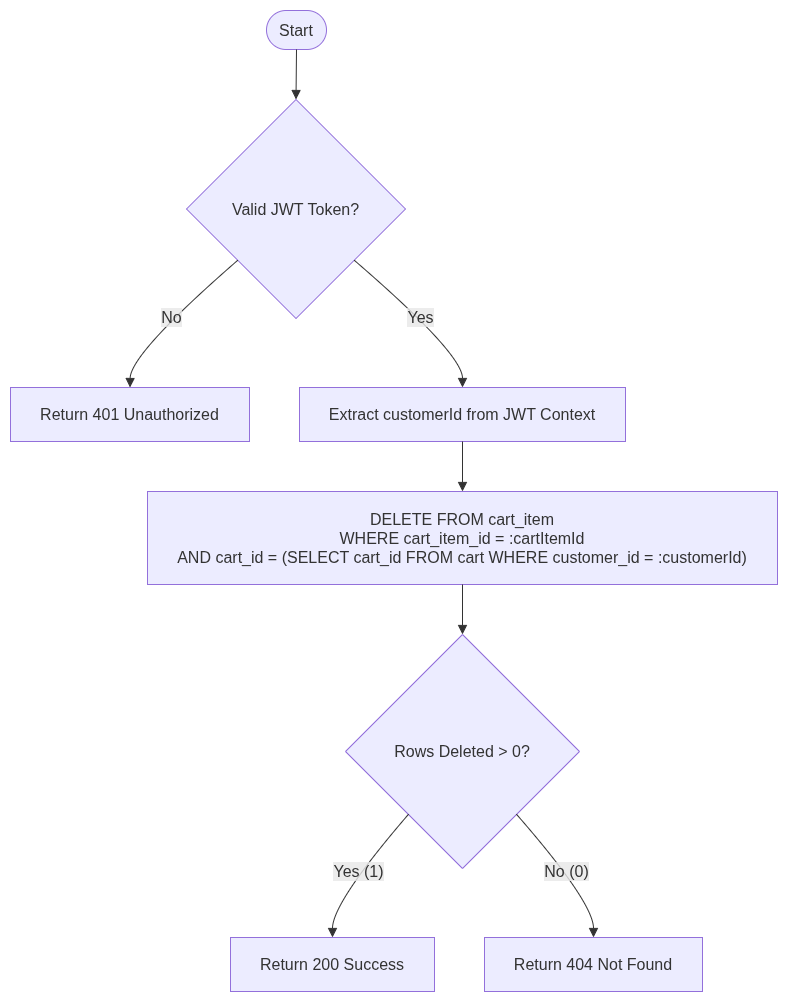

The diagram above was exported from draw.io. Its source (the exported page's mxGraphModel, read from the mxfile embedded in the PNG):
<mxGraphModel dx="1542" dy="831" grid="1" gridSize="10" guides="1" tooltips="1" connect="1" arrows="1" fold="1" page="1" pageScale="1" pageWidth="850" pageHeight="1100" math="0" shadow="0">
  <root>
    <mxCell id="0" />
    <mxCell id="1" parent="0" />
    <UserObject label="" mermaidData="{&#10;  &quot;data&quot;: &quot;flowchart TD\n    Start([Start]) --&gt; AuthCheck{Valid JWT Token?}\n    \n    AuthCheck -- No --&gt; Auth401[Return 401 Unauthorized]\n    \n    AuthCheck -- Yes --&gt; ExtractUser[Extract customerId from JWT Context]\n    ExtractUser --&gt; DBQuery[\&quot;DELETE FROM cart_item &lt;br/&gt; WHERE cart_item_id = :cartItemId &lt;br/&gt; AND cart_id = (SELECT cart_id FROM cart WHERE customer_id = :customerId)\&quot;]\n    \n    DBQuery --&gt; CheckAffected{Rows Deleted &gt; 0?}\n    \n    CheckAffected -- Yes (1) --&gt; Return200[Return 200 Success]\n    CheckAffected -- No (0) --&gt; Return404[Return 404 Not Found]\n&quot;,&#10;  &quot;config&quot;: null&#10;}" id="ujx-ondNtk0hymMyCCIv-18">
      <mxCell connectable="0" parent="1" style="group;transparentBounds=1;editIcon=1;lockedGroup=0;groupPadding=10;" vertex="1">
        <mxGeometry as="geometry" />
      </mxCell>
    </UserObject>
    <UserObject label="Start" mermaidId="n:Start" mermaidBaseStyle="html=1;rounded=1;whiteSpace=wrap;arcSize=50;strokeWidth=1;fillColor=light-dark(#ECECFF,#1f2020);strokeColor=light-dark(#9370DB,#cccccc);fontColor=light-dark(#333333,#cccccc);fontFamily=Trebuchet MS,Verdana,Arial,sans-serif;fontSize=16;" mermaidBaseValue="Start" id="ujx-ondNtk0hymMyCCIv-19">
      <mxCell parent="ujx-ondNtk0hymMyCCIv-18" style="html=1;rounded=1;whiteSpace=wrap;arcSize=50;strokeWidth=1;fillColor=light-dark(#ECECFF,#1f2020);strokeColor=light-dark(#9370DB,#cccccc);fontColor=light-dark(#333333,#cccccc);fontFamily=Trebuchet MS,Verdana,Arial,sans-serif;fontSize=16;" vertex="1">
        <mxGeometry height="39" width="60" x="286" y="30" as="geometry" />
      </mxCell>
    </UserObject>
    <UserObject label="Valid JWT Token?" mermaidId="n:AuthCheck" mermaidBaseStyle="rhombus;html=1;strokeWidth=1;whiteSpace=wrap;fillColor=light-dark(#ECECFF,#1f2020);strokeColor=light-dark(#9370DB,#cccccc);fontColor=light-dark(#333333,#cccccc);fontFamily=Trebuchet MS,Verdana,Arial,sans-serif;fontSize=16;" mermaidBaseValue="Valid JWT Token?" id="ujx-ondNtk0hymMyCCIv-20">
      <mxCell parent="ujx-ondNtk0hymMyCCIv-18" style="rhombus;html=1;strokeWidth=1;whiteSpace=wrap;fillColor=light-dark(#ECECFF,#1f2020);strokeColor=light-dark(#9370DB,#cccccc);fontColor=light-dark(#333333,#cccccc);fontFamily=Trebuchet MS,Verdana,Arial,sans-serif;fontSize=16;" vertex="1">
        <mxGeometry height="219" width="219" x="206" y="119" as="geometry" />
      </mxCell>
    </UserObject>
    <UserObject label="Return 401 Unauthorized" mermaidId="n:Auth401" mermaidBaseStyle="html=1;whiteSpace=wrap;strokeWidth=1;fillColor=light-dark(#ECECFF,#1f2020);strokeColor=light-dark(#9370DB,#cccccc);fontColor=light-dark(#333333,#cccccc);fontFamily=Trebuchet MS,Verdana,Arial,sans-serif;fontSize=16;" mermaidBaseValue="Return 401 Unauthorized" id="ujx-ondNtk0hymMyCCIv-21">
      <mxCell parent="ujx-ondNtk0hymMyCCIv-18" style="html=1;whiteSpace=wrap;strokeWidth=1;fillColor=light-dark(#ECECFF,#1f2020);strokeColor=light-dark(#9370DB,#cccccc);fontColor=light-dark(#333333,#cccccc);fontFamily=Trebuchet MS,Verdana,Arial,sans-serif;fontSize=16;" vertex="1">
        <mxGeometry height="54" width="239" x="30" y="407" as="geometry" />
      </mxCell>
    </UserObject>
    <UserObject label="Extract customerId from JWT Context" mermaidId="n:ExtractUser" mermaidBaseStyle="html=1;whiteSpace=wrap;strokeWidth=1;fillColor=light-dark(#ECECFF,#1f2020);strokeColor=light-dark(#9370DB,#cccccc);fontColor=light-dark(#333333,#cccccc);fontFamily=Trebuchet MS,Verdana,Arial,sans-serif;fontSize=16;" mermaidBaseValue="Extract customerId from JWT Context" id="ujx-ondNtk0hymMyCCIv-22">
      <mxCell parent="ujx-ondNtk0hymMyCCIv-18" style="html=1;whiteSpace=wrap;strokeWidth=1;fillColor=light-dark(#ECECFF,#1f2020);strokeColor=light-dark(#9370DB,#cccccc);fontColor=light-dark(#333333,#cccccc);fontFamily=Trebuchet MS,Verdana,Arial,sans-serif;fontSize=16;" vertex="1">
        <mxGeometry height="54" width="326" x="319" y="407" as="geometry" />
      </mxCell>
    </UserObject>
    <UserObject label="DELETE FROM cart_item&#10;WHERE cart_item_id = :cartItemId&#10;AND cart_id = (SELECT cart_id FROM cart WHERE customer_id = :customerId)" mermaidId="n:DBQuery" mermaidBaseStyle="html=1;whiteSpace=wrap;strokeWidth=1;fillColor=light-dark(#ECECFF,#1f2020);strokeColor=light-dark(#9370DB,#cccccc);fontColor=light-dark(#333333,#cccccc);fontFamily=Trebuchet MS,Verdana,Arial,sans-serif;fontSize=16;" mermaidBaseValue="DELETE FROM cart_item&#10;WHERE cart_item_id = :cartItemId&#10;AND cart_id = (SELECT cart_id FROM cart WHERE customer_id = :customerId)" id="ujx-ondNtk0hymMyCCIv-23">
      <mxCell parent="ujx-ondNtk0hymMyCCIv-18" style="html=1;whiteSpace=wrap;strokeWidth=1;fillColor=light-dark(#ECECFF,#1f2020);strokeColor=light-dark(#9370DB,#cccccc);fontColor=light-dark(#333333,#cccccc);fontFamily=Trebuchet MS,Verdana,Arial,sans-serif;fontSize=16;" vertex="1">
        <mxGeometry height="93" width="630" x="167" y="511" as="geometry" />
      </mxCell>
    </UserObject>
    <UserObject label="Rows Deleted &gt; 0?" mermaidId="n:CheckAffected" mermaidBaseStyle="rhombus;html=1;strokeWidth=1;whiteSpace=wrap;fillColor=light-dark(#ECECFF,#1f2020);strokeColor=light-dark(#9370DB,#cccccc);fontColor=light-dark(#333333,#cccccc);fontFamily=Trebuchet MS,Verdana,Arial,sans-serif;fontSize=16;" mermaidBaseValue="Rows Deleted &gt; 0?" id="ujx-ondNtk0hymMyCCIv-24">
      <mxCell parent="ujx-ondNtk0hymMyCCIv-18" style="rhombus;html=1;strokeWidth=1;whiteSpace=wrap;fillColor=light-dark(#ECECFF,#1f2020);strokeColor=light-dark(#9370DB,#cccccc);fontColor=light-dark(#333333,#cccccc);fontFamily=Trebuchet MS,Verdana,Arial,sans-serif;fontSize=16;" vertex="1">
        <mxGeometry height="234" width="234" x="365" y="654" as="geometry" />
      </mxCell>
    </UserObject>
    <UserObject label="Return 200 Success" mermaidId="n:Return200" mermaidBaseStyle="html=1;whiteSpace=wrap;strokeWidth=1;fillColor=light-dark(#ECECFF,#1f2020);strokeColor=light-dark(#9370DB,#cccccc);fontColor=light-dark(#333333,#cccccc);fontFamily=Trebuchet MS,Verdana,Arial,sans-serif;fontSize=16;" mermaidBaseValue="Return 200 Success" id="ujx-ondNtk0hymMyCCIv-25">
      <mxCell parent="ujx-ondNtk0hymMyCCIv-18" style="html=1;whiteSpace=wrap;strokeWidth=1;fillColor=light-dark(#ECECFF,#1f2020);strokeColor=light-dark(#9370DB,#cccccc);fontColor=light-dark(#333333,#cccccc);fontFamily=Trebuchet MS,Verdana,Arial,sans-serif;fontSize=16;" vertex="1">
        <mxGeometry height="54" width="204" x="250" y="957" as="geometry" />
      </mxCell>
    </UserObject>
    <UserObject label="Return 404 Not Found" mermaidId="n:Return404" mermaidBaseStyle="html=1;whiteSpace=wrap;strokeWidth=1;fillColor=light-dark(#ECECFF,#1f2020);strokeColor=light-dark(#9370DB,#cccccc);fontColor=light-dark(#333333,#cccccc);fontFamily=Trebuchet MS,Verdana,Arial,sans-serif;fontSize=16;" mermaidBaseValue="Return 404 Not Found" id="ujx-ondNtk0hymMyCCIv-26">
      <mxCell parent="ujx-ondNtk0hymMyCCIv-18" style="html=1;whiteSpace=wrap;strokeWidth=1;fillColor=light-dark(#ECECFF,#1f2020);strokeColor=light-dark(#9370DB,#cccccc);fontColor=light-dark(#333333,#cccccc);fontFamily=Trebuchet MS,Verdana,Arial,sans-serif;fontSize=16;" vertex="1">
        <mxGeometry height="54" width="218" x="504" y="957" as="geometry" />
      </mxCell>
    </UserObject>
    <UserObject label="" mermaidId="e:Start-&gt;AuthCheck#0" mermaidBaseStyle="curved=1;startArrow=none;endArrow=block;endSize=7;strokeColor=light-dark(#333333,#cccccc);exitX=0.5;exitY=1;entryX=0.5;entryY=0;" mermaidBaseValue="" id="ujx-ondNtk0hymMyCCIv-27">
      <mxCell edge="1" parent="ujx-ondNtk0hymMyCCIv-18" source="ujx-ondNtk0hymMyCCIv-19" style="curved=1;startArrow=none;endArrow=block;endSize=7;strokeColor=light-dark(#333333,#cccccc);exitX=0.5;exitY=1;entryX=0.5;entryY=0;rounded=0;" target="ujx-ondNtk0hymMyCCIv-20">
        <mxGeometry relative="1" as="geometry">
          <Array as="points" />
        </mxGeometry>
      </mxCell>
    </UserObject>
    <UserObject label="No" mermaidId="e:AuthCheck-&gt;Auth401#0" mermaidBaseStyle="curved=1;startArrow=none;endArrow=block;endSize=7;strokeColor=light-dark(#333333,#cccccc);html=1;fontSize=16;labelBackgroundColor=light-dark(#E8E8E88D,#2a2a2a8D);fontFamily=Trebuchet MS,Verdana,Arial,sans-serif;fontColor=light-dark(#333333,#cccccc);exitX=0;exitY=0.94;entryX=0.5;entryY=0;" mermaidBaseValue="No" id="ujx-ondNtk0hymMyCCIv-28">
      <mxCell edge="1" parent="ujx-ondNtk0hymMyCCIv-18" source="ujx-ondNtk0hymMyCCIv-20" style="curved=1;startArrow=none;endArrow=block;endSize=7;strokeColor=light-dark(#333333,#cccccc);html=1;fontSize=16;labelBackgroundColor=light-dark(#E8E8E88D,#2a2a2a8D);fontFamily=Trebuchet MS,Verdana,Arial,sans-serif;fontColor=light-dark(#333333,#cccccc);exitX=0;exitY=0.94;entryX=0.5;entryY=0;rounded=0;" target="ujx-ondNtk0hymMyCCIv-21">
        <mxGeometry relative="1" as="geometry">
          <Array as="points">
            <mxPoint x="150" y="373" />
          </Array>
        </mxGeometry>
      </mxCell>
    </UserObject>
    <UserObject label="Yes" mermaidId="e:AuthCheck-&gt;ExtractUser#0" mermaidBaseStyle="curved=1;startArrow=none;endArrow=block;endSize=7;strokeColor=light-dark(#333333,#cccccc);html=1;fontSize=16;labelBackgroundColor=light-dark(#E8E8E88D,#2a2a2a8D);fontFamily=Trebuchet MS,Verdana,Arial,sans-serif;fontColor=light-dark(#333333,#cccccc);exitX=1;exitY=0.94;entryX=0.5;entryY=0;" mermaidBaseValue="Yes" id="ujx-ondNtk0hymMyCCIv-29">
      <mxCell edge="1" parent="ujx-ondNtk0hymMyCCIv-18" source="ujx-ondNtk0hymMyCCIv-20" style="curved=1;startArrow=none;endArrow=block;endSize=7;strokeColor=light-dark(#333333,#cccccc);html=1;fontSize=16;labelBackgroundColor=light-dark(#E8E8E88D,#2a2a2a8D);fontFamily=Trebuchet MS,Verdana,Arial,sans-serif;fontColor=light-dark(#333333,#cccccc);exitX=1;exitY=0.94;entryX=0.5;entryY=0;rounded=0;" target="ujx-ondNtk0hymMyCCIv-22">
        <mxGeometry relative="1" as="geometry">
          <Array as="points">
            <mxPoint x="482" y="373" />
          </Array>
        </mxGeometry>
      </mxCell>
    </UserObject>
    <UserObject label="" mermaidId="e:ExtractUser-&gt;DBQuery#0" mermaidBaseStyle="curved=1;startArrow=none;endArrow=block;endSize=7;strokeColor=light-dark(#333333,#cccccc);exitX=0.5;exitY=1;entryX=0.5;entryY=0;" mermaidBaseValue="" id="ujx-ondNtk0hymMyCCIv-30">
      <mxCell edge="1" parent="ujx-ondNtk0hymMyCCIv-18" source="ujx-ondNtk0hymMyCCIv-22" style="curved=1;startArrow=none;endArrow=block;endSize=7;strokeColor=light-dark(#333333,#cccccc);exitX=0.5;exitY=1;entryX=0.5;entryY=0;rounded=0;" target="ujx-ondNtk0hymMyCCIv-23">
        <mxGeometry relative="1" as="geometry">
          <Array as="points" />
        </mxGeometry>
      </mxCell>
    </UserObject>
    <UserObject label="" mermaidId="e:DBQuery-&gt;CheckAffected#0" mermaidBaseStyle="curved=1;startArrow=none;endArrow=block;endSize=7;strokeColor=light-dark(#333333,#cccccc);exitX=0.5;exitY=1;entryX=0.5;entryY=0;" mermaidBaseValue="" id="ujx-ondNtk0hymMyCCIv-31">
      <mxCell edge="1" parent="ujx-ondNtk0hymMyCCIv-18" source="ujx-ondNtk0hymMyCCIv-23" style="curved=1;startArrow=none;endArrow=block;endSize=7;strokeColor=light-dark(#333333,#cccccc);exitX=0.5;exitY=1;entryX=0.5;entryY=0;rounded=0;" target="ujx-ondNtk0hymMyCCIv-24">
        <mxGeometry relative="1" as="geometry">
          <Array as="points" />
        </mxGeometry>
      </mxCell>
    </UserObject>
    <UserObject label="Yes (1)" mermaidId="e:CheckAffected-&gt;Return200#0" mermaidBaseStyle="curved=1;startArrow=none;endArrow=block;endSize=7;strokeColor=light-dark(#333333,#cccccc);html=1;fontSize=16;labelBackgroundColor=light-dark(#E8E8E88D,#2a2a2a8D);fontFamily=Trebuchet MS,Verdana,Arial,sans-serif;fontColor=light-dark(#333333,#cccccc);exitX=0.07;exitY=1;entryX=0.5;entryY=0;" mermaidBaseValue="Yes (1)" id="ujx-ondNtk0hymMyCCIv-32">
      <mxCell edge="1" parent="ujx-ondNtk0hymMyCCIv-18" source="ujx-ondNtk0hymMyCCIv-24" style="curved=1;startArrow=none;endArrow=block;endSize=7;strokeColor=light-dark(#333333,#cccccc);html=1;fontSize=16;labelBackgroundColor=light-dark(#E8E8E88D,#2a2a2a8D);fontFamily=Trebuchet MS,Verdana,Arial,sans-serif;fontColor=light-dark(#333333,#cccccc);exitX=0.07;exitY=1;entryX=0.5;entryY=0;rounded=0;" target="ujx-ondNtk0hymMyCCIv-25">
        <mxGeometry relative="1" as="geometry">
          <Array as="points">
            <mxPoint x="352" y="922" />
          </Array>
        </mxGeometry>
      </mxCell>
    </UserObject>
    <UserObject label="No (0)" mermaidId="e:CheckAffected-&gt;Return404#0" mermaidBaseStyle="curved=1;startArrow=none;endArrow=block;endSize=7;strokeColor=light-dark(#333333,#cccccc);html=1;fontSize=16;labelBackgroundColor=light-dark(#E8E8E88D,#2a2a2a8D);fontFamily=Trebuchet MS,Verdana,Arial,sans-serif;fontColor=light-dark(#333333,#cccccc);exitX=0.93;exitY=1;entryX=0.5;entryY=0;" mermaidBaseValue="No (0)" id="ujx-ondNtk0hymMyCCIv-33">
      <mxCell edge="1" parent="ujx-ondNtk0hymMyCCIv-18" source="ujx-ondNtk0hymMyCCIv-24" style="curved=1;startArrow=none;endArrow=block;endSize=7;strokeColor=light-dark(#333333,#cccccc);html=1;fontSize=16;labelBackgroundColor=light-dark(#E8E8E88D,#2a2a2a8D);fontFamily=Trebuchet MS,Verdana,Arial,sans-serif;fontColor=light-dark(#333333,#cccccc);exitX=0.93;exitY=1;entryX=0.5;entryY=0;rounded=0;" target="ujx-ondNtk0hymMyCCIv-26">
        <mxGeometry relative="1" as="geometry">
          <Array as="points">
            <mxPoint x="613" y="922" />
          </Array>
        </mxGeometry>
      </mxCell>
    </UserObject>
  </root>
</mxGraphModel>